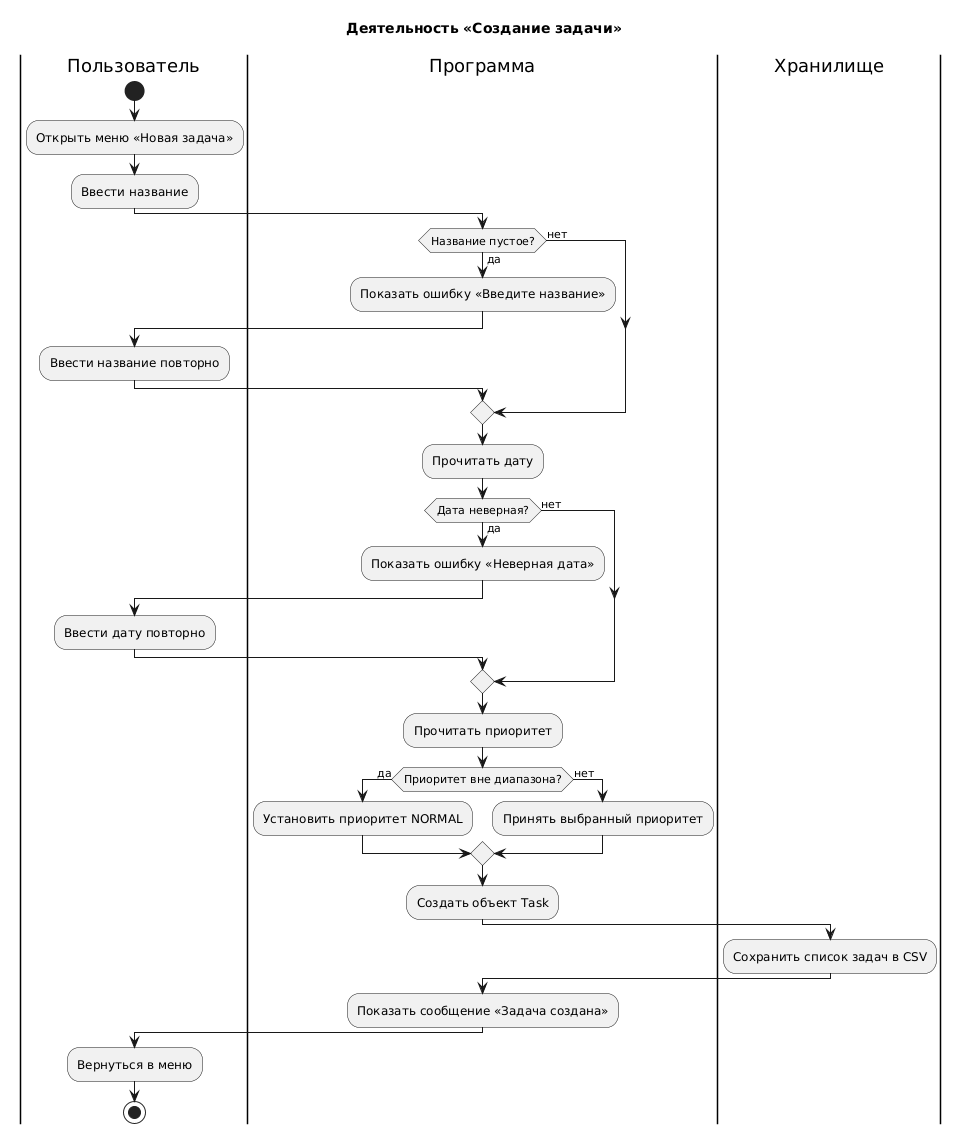

The diagram above was rendered by PlantUML. Its source (embedded in the PNG):
@startuml
title Деятельность «Создание задачи»

|Пользователь|
start
:Открыть меню «Новая задача»;
:Ввести название;
|Программа|
if (Название пустое?) then (да)
  :Показать ошибку «Введите название»;
  |Пользователь|
  :Ввести название повторно;
  |Программа|
else (нет)
endif
:Прочитать дату;
if (Дата неверная?) then (да)
  :Показать ошибку «Неверная дата»;
  |Пользователь|
  :Ввести дату повторно;
  |Программа|
else (нет)
endif
:Прочитать приоритет;
if (Приоритет вне диапазона?) then (да)
  :Установить приоритет NORMAL;
else (нет)
  :Принять выбранный приоритет;
endif
:Создать объект Task;
|Хранилище|
:Сохранить список задач в CSV;
|Программа|
:Показать сообщение «Задача создана»;
|Пользователь|
:Вернуться в меню;
stop
@enduml